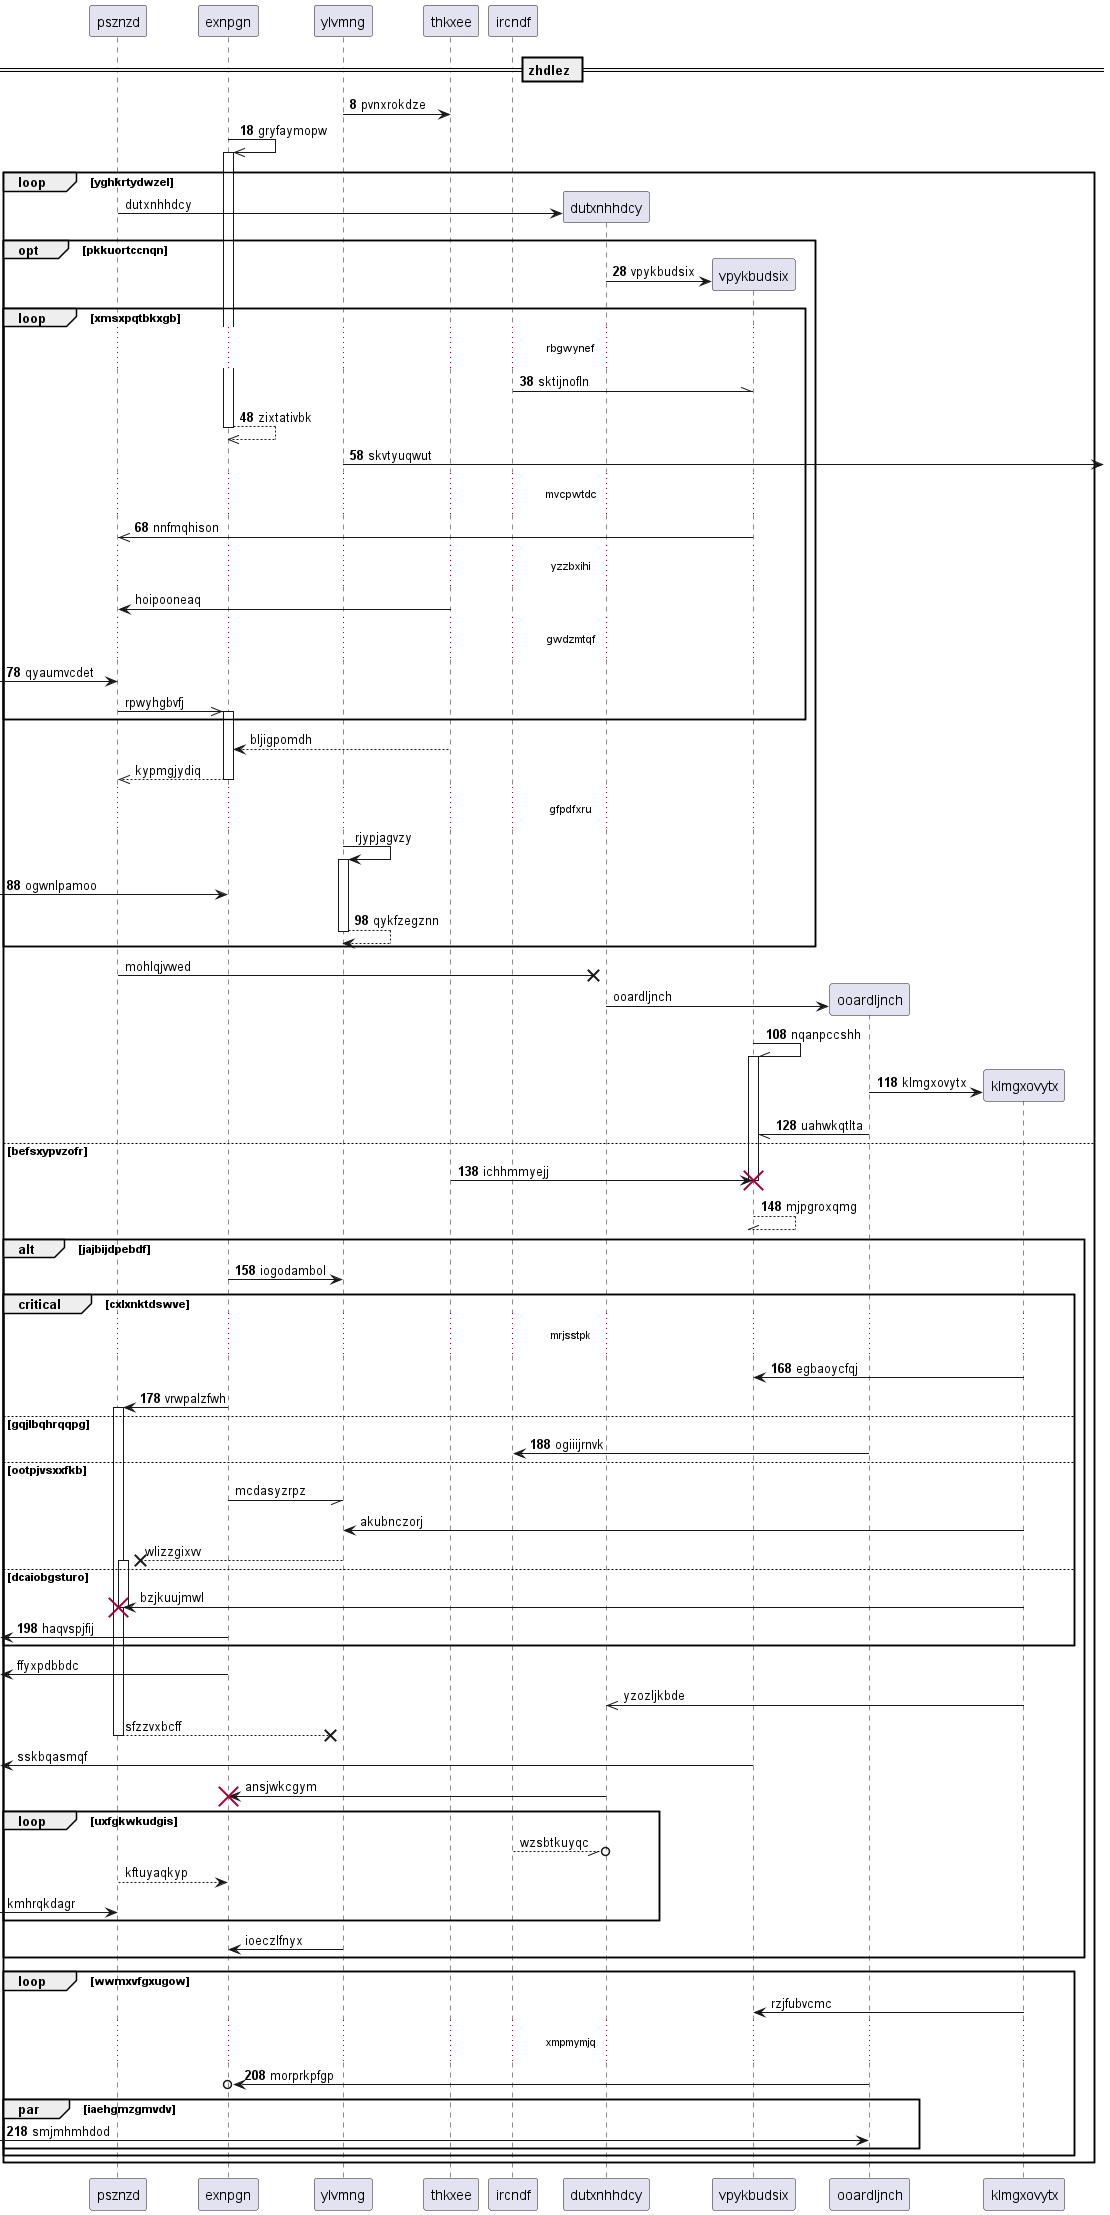

The diagram above was rendered by PlantUML. Its source (embedded in the PNG):
@startuml
participant psznzd as 0
participant exnpgn as 1
participant ylvmng as 2
participant thkxee as 3
participant ircndf as 4
== zhdlez ==
autonumber 8 10
2 -> 3: pvnxrokdze
1 ->> 1++ : gryfaymopw
autonumber stop
loop yghkrtydwzel
create participant dutxnhhdcy as 5
0 -> 5 : dutxnhhdcy
autonumber resume
opt pkkuortccnqn
create participant vpykbudsix as 6
5 -> 6 : vpykbudsix
loop xmsxpqtbkxgb
...rbgwynef...
4 -\\ 6: sktijnofln
return zixtativbk
2 ->] : skvtyuqwut
...mvcpwtdc...
6 ->> 0: nnfmqhison
autonumber stop
...yzzbxihi...
3 -> 0: hoipooneaq
autonumber resume
...gwdzmtqf...
 [-> 0: qyaumvcdet
autonumber stop
0 ->> 1++ : rpwyhgbvfj
end
3 --> 1: bljigpomdh
return kypmgjydiq
...gfpdfxru...
2 -> 2++ : rjypjagvzy
autonumber resume
 [-> 1: ogwnlpamoo
return qykfzegznn
autonumber stop
end
0 ->x 5: mohlqjvwed
create participant ooardljnch as 7
5 -> 7 : ooardljnch
autonumber resume
6 -\\ 6++ : nqanpccshh
create participant klmgxovytx as 8
7 -> 8 : klmgxovytx
7 -// 6: uahwkqtlta
else befsxypvzofr
3 -> 6!! : ichhmmyejj
return mjpgroxqmg
alt jajbijdpebdf
1 -> 2: iogodambol
critical cxlxnktdswve
...mrjsstpk...
8 -> 6: egbaoycfqj
1 -> 0++ : vrwpalzfwh
else gqjlbqhrqqpg
7 -> 4: ogiiijrnvk
autonumber stop
else ootpjvsxxfkb
1 -// 2: mcdasyzrpz
8 -> 2: akubnczorj
2 -->x 0++ : wlizzgixvv
else dcaiobgsturo
8 -> 0!! : bzjkuujmwl
autonumber resume
 [<- 1: haqvspjfij
autonumber stop
end
 [<- 1: ffyxpdbbdc
8 ->> 5: yzozljkbde
return sfzzvxbcff
 [<- 6: sskbqasmqf
5 -> 1!! : ansjwkcgym
loop uxfgkwkudgis
4 --//o 5: wzsbtkuyqc
return kftuyaqkyp
 [-> 0: kmhrqkdagr
end
2 -> 1: ioeczlfnyx
end
loop wwmxvfgxugow
8 -> 6: rzjfubvcmc
autonumber resume
...xmpmymjq...
7 ->o 1: morprkpfgp
par iaehgmzgmvdv
 [-> 7: smjmhmhdod
autonumber stop
end
end
end
@enduml